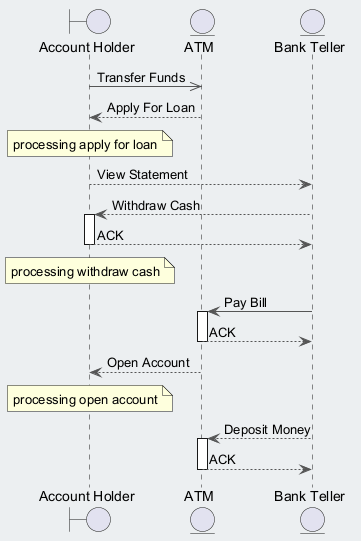

The diagram above was rendered by PlantUML. Its source (embedded in the PNG):
@startuml
skinparam backgroundColor #ECEFF1
skinparam classBackgroundColor #FFFFFF
skinparam classBorderColor #455A64
skinparam ArrowColor #555555
boundary "Account Holder" as AH
entity "ATM" as A
entity "Bank Teller" as BT
AH ->> A : Transfer Funds
A --> AH : Apply For Loan
note over AH : processing apply for loan
AH --> BT : View Statement
BT --> AH : Withdraw Cash
activate AH
AH --> BT : ACK
deactivate AH
note over AH : processing withdraw cash
BT -> A : Pay Bill
activate A
A --> BT : ACK
deactivate A
A --> AH : Open Account
note over AH : processing open account
BT --> A : Deposit Money
activate A
A --> BT : ACK
deactivate A
@enduml